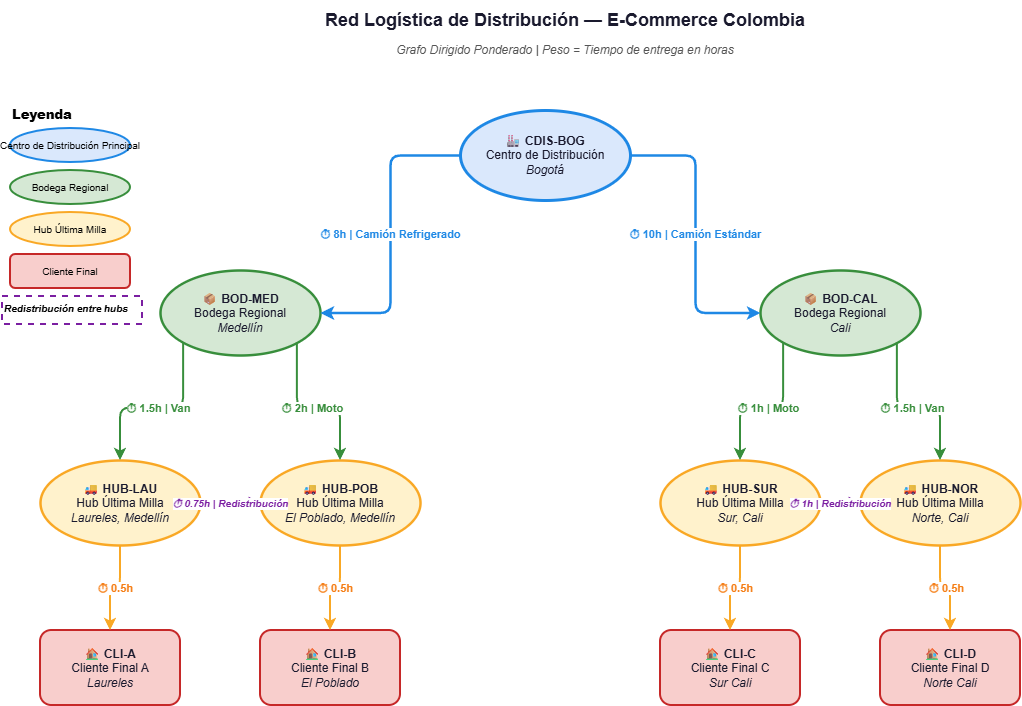

The diagram above was exported from draw.io. Its source (the exported page's mxGraphModel, read from the mxfile embedded in the PNG):
<mxGraphModel dx="1247" dy="745" grid="1" gridSize="10" guides="1" tooltips="1" connect="1" arrows="1" fold="1" page="1" pageScale="1" pageWidth="1169" pageHeight="827" math="0" shadow="0">
  <root>
    <mxCell id="0" />
    <mxCell id="1" parent="0" />
    <mxCell id="title" parent="1" style="text;html=1;strokeColor=none;fillColor=none;align=center;verticalAlign=middle;whiteSpace=wrap;rounded=0;fontSize=18;fontStyle=1;fontColor=#1a1a2e;" value="Red Logística de Distribución — E-Commerce Colombia" vertex="1">
      <mxGeometry height="40" width="810" x="180" y="30" as="geometry" />
    </mxCell>
    <mxCell id="subtitle" parent="1" style="text;html=1;strokeColor=none;fillColor=none;align=center;verticalAlign=middle;whiteSpace=wrap;rounded=0;fontSize=12;fontColor=#555555;fontStyle=2;" value="Grafo Dirigido Ponderado | Peso = Tiempo de entrega en horas" vertex="1">
      <mxGeometry height="24" width="810" x="180" y="68" as="geometry" />
    </mxCell>
    <mxCell id="n1" parent="1" style="ellipse;whiteSpace=wrap;html=1;fillColor=#dae8fc;strokeColor=#1e88e5;strokeWidth=3;fontSize=12;fontColor=#1a1a2e;align=center;verticalAlign=middle;" value="&lt;b&gt;🏭 CDIS-BOG&lt;/b&gt;&lt;br&gt;Centro de Distribución&lt;br&gt;&lt;i&gt;Bogotá&lt;/i&gt;" vertex="1">
      <mxGeometry height="90" width="170" x="480" y="140" as="geometry" />
    </mxCell>
    <mxCell id="n2" parent="1" style="ellipse;whiteSpace=wrap;html=1;fillColor=#d5e8d4;strokeColor=#388e3c;strokeWidth=2.5;fontSize=12;fontColor=#1a1a2e;align=center;" value="&lt;b&gt;📦 BOD-MED&lt;/b&gt;&lt;br&gt;Bodega Regional&lt;br&gt;&lt;i&gt;Medellín&lt;/i&gt;" vertex="1">
      <mxGeometry height="85" width="160" x="180" y="300" as="geometry" />
    </mxCell>
    <mxCell id="n3" parent="1" style="ellipse;whiteSpace=wrap;html=1;fillColor=#d5e8d4;strokeColor=#388e3c;strokeWidth=2.5;fontSize=12;fontColor=#1a1a2e;align=center;" value="&lt;b&gt;📦 BOD-CAL&lt;/b&gt;&lt;br&gt;Bodega Regional&lt;br&gt;&lt;i&gt;Cali&lt;/i&gt;" vertex="1">
      <mxGeometry height="85" width="160" x="780" y="300" as="geometry" />
    </mxCell>
    <mxCell id="n4" parent="1" style="ellipse;whiteSpace=wrap;html=1;fillColor=#fff2cc;strokeColor=#f9a825;strokeWidth=2.5;fontSize=12;fontColor=#1a1a2e;align=center;" value="&lt;b&gt;🚚 HUB-LAU&lt;/b&gt;&lt;br&gt;Hub Última Milla&lt;br&gt;&lt;i&gt;Laureles, Medellín&lt;/i&gt;" vertex="1">
      <mxGeometry height="85" width="160" x="60" y="490" as="geometry" />
    </mxCell>
    <mxCell id="n5" parent="1" style="ellipse;whiteSpace=wrap;html=1;fillColor=#fff2cc;strokeColor=#f9a825;strokeWidth=2.5;fontSize=12;fontColor=#1a1a2e;align=center;" value="&lt;b&gt;🚚 HUB-POB&lt;/b&gt;&lt;br&gt;Hub Última Milla&lt;br&gt;&lt;i&gt;El Poblado, Medellín&lt;/i&gt;" vertex="1">
      <mxGeometry height="85" width="160" x="280" y="490" as="geometry" />
    </mxCell>
    <mxCell id="n6" parent="1" style="ellipse;whiteSpace=wrap;html=1;fillColor=#fff2cc;strokeColor=#f9a825;strokeWidth=2.5;fontSize=12;fontColor=#1a1a2e;align=center;" value="&lt;b&gt;🚚 HUB-SUR&lt;/b&gt;&lt;br&gt;Hub Última Milla&lt;br&gt;&lt;i&gt;Sur, Cali&lt;/i&gt;" vertex="1">
      <mxGeometry height="85" width="160" x="680" y="490" as="geometry" />
    </mxCell>
    <mxCell id="n7" parent="1" style="ellipse;whiteSpace=wrap;html=1;fillColor=#fff2cc;strokeColor=#f9a825;strokeWidth=2.5;fontSize=12;fontColor=#1a1a2e;align=center;" value="&lt;b&gt;🚚 HUB-NOR&lt;/b&gt;&lt;br&gt;Hub Última Milla&lt;br&gt;&lt;i&gt;Norte, Cali&lt;/i&gt;" vertex="1">
      <mxGeometry height="85" width="160" x="880" y="490" as="geometry" />
    </mxCell>
    <mxCell id="n8" parent="1" style="rounded=1;whiteSpace=wrap;html=1;fillColor=#f8cecc;strokeColor=#c62828;strokeWidth=2;fontSize=12;fontColor=#1a1a2e;align=center;" value="&lt;b&gt;🏠 CLI-A&lt;/b&gt;&lt;br&gt;Cliente Final A&lt;br&gt;&lt;i&gt;Laureles&lt;/i&gt;" vertex="1">
      <mxGeometry height="75" width="140" x="60" y="660" as="geometry" />
    </mxCell>
    <mxCell id="n9" parent="1" style="rounded=1;whiteSpace=wrap;html=1;fillColor=#f8cecc;strokeColor=#c62828;strokeWidth=2;fontSize=12;fontColor=#1a1a2e;align=center;" value="&lt;b&gt;🏠 CLI-B&lt;/b&gt;&lt;br&gt;Cliente Final B&lt;br&gt;&lt;i&gt;El Poblado&lt;/i&gt;" vertex="1">
      <mxGeometry height="75" width="140" x="280" y="660" as="geometry" />
    </mxCell>
    <mxCell id="n10" parent="1" style="rounded=1;whiteSpace=wrap;html=1;fillColor=#f8cecc;strokeColor=#c62828;strokeWidth=2;fontSize=12;fontColor=#1a1a2e;align=center;" value="&lt;b&gt;🏠 CLI-C&lt;/b&gt;&lt;br&gt;Cliente Final C&lt;br&gt;&lt;i&gt;Sur Cali&lt;/i&gt;" vertex="1">
      <mxGeometry height="75" width="140" x="680" y="660" as="geometry" />
    </mxCell>
    <mxCell id="n11" parent="1" style="rounded=1;whiteSpace=wrap;html=1;fillColor=#f8cecc;strokeColor=#c62828;strokeWidth=2;fontSize=12;fontColor=#1a1a2e;align=center;" value="&lt;b&gt;🏠 CLI-D&lt;/b&gt;&lt;br&gt;Cliente Final D&lt;br&gt;&lt;i&gt;Norte Cali&lt;/i&gt;" vertex="1">
      <mxGeometry height="75" width="140" x="900" y="660" as="geometry" />
    </mxCell>
    <mxCell id="e1" edge="1" parent="1" source="n1" style="edgeStyle=orthogonalEdgeStyle;html=1;exitX=0;exitY=0.5;exitDx=0;exitDy=0;entryX=1;entryY=0.5;entryDx=0;entryDy=0;strokeColor=#1e88e5;strokeWidth=2.5;fontStyle=1;fontSize=11;fontColor=#1e88e5;fillColor=#dae8fc;" target="n2" value="⏱ 8h | Camión Refrigerado">
      <mxGeometry relative="1" as="geometry" />
    </mxCell>
    <mxCell id="e2" edge="1" parent="1" source="n1" style="edgeStyle=orthogonalEdgeStyle;html=1;exitX=1;exitY=0.5;exitDx=0;exitDy=0;entryX=0;entryY=0.5;entryDx=0;entryDy=0;strokeColor=#1e88e5;strokeWidth=2.5;fontStyle=1;fontSize=11;fontColor=#1e88e5;fillColor=#dae8fc;" target="n3" value="⏱ 10h | Camión Estándar">
      <mxGeometry relative="1" as="geometry" />
    </mxCell>
    <mxCell id="e3" edge="1" parent="1" source="n2" style="edgeStyle=orthogonalEdgeStyle;html=1;exitX=0;exitY=1;exitDx=0;exitDy=0;entryX=0.5;entryY=0;entryDx=0;entryDy=0;strokeColor=#388e3c;strokeWidth=2;fontStyle=1;fontSize=11;fontColor=#388e3c;" target="n4" value="⏱ 1.5h | Van">
      <mxGeometry relative="1" as="geometry" />
    </mxCell>
    <mxCell id="e4" edge="1" parent="1" source="n2" style="edgeStyle=orthogonalEdgeStyle;html=1;exitX=1;exitY=1;exitDx=0;exitDy=0;entryX=0.5;entryY=0;entryDx=0;entryDy=0;strokeColor=#388e3c;strokeWidth=2;fontStyle=1;fontSize=11;fontColor=#388e3c;" target="n5" value="⏱ 2h | Moto">
      <mxGeometry relative="1" as="geometry" />
    </mxCell>
    <mxCell id="e5" edge="1" parent="1" source="n3" style="edgeStyle=orthogonalEdgeStyle;html=1;exitX=0;exitY=1;exitDx=0;exitDy=0;entryX=0.5;entryY=0;entryDx=0;entryDy=0;strokeColor=#388e3c;strokeWidth=2;fontStyle=1;fontSize=11;fontColor=#388e3c;" target="n6" value="⏱ 1h | Moto">
      <mxGeometry relative="1" as="geometry" />
    </mxCell>
    <mxCell id="e6" edge="1" parent="1" source="n3" style="edgeStyle=orthogonalEdgeStyle;html=1;exitX=1;exitY=1;exitDx=0;exitDy=0;entryX=0.5;entryY=0;entryDx=0;entryDy=0;strokeColor=#388e3c;strokeWidth=2;fontStyle=1;fontSize=11;fontColor=#388e3c;" target="n7" value="⏱ 1.5h | Van">
      <mxGeometry relative="1" as="geometry" />
    </mxCell>
    <mxCell id="e7" edge="1" parent="1" source="n4" style="edgeStyle=orthogonalEdgeStyle;html=1;exitX=0.5;exitY=1;exitDx=0;exitDy=0;entryX=0.5;entryY=0;entryDx=0;entryDy=0;strokeColor=#f9a825;strokeWidth=2;fontStyle=1;fontSize=11;fontColor=#f57f17;" target="n8" value="⏱ 0.5h">
      <mxGeometry relative="1" as="geometry" />
    </mxCell>
    <mxCell id="e8" edge="1" parent="1" source="n5" style="edgeStyle=orthogonalEdgeStyle;html=1;exitX=0.5;exitY=1;exitDx=0;exitDy=0;entryX=0.5;entryY=0;entryDx=0;entryDy=0;strokeColor=#f9a825;strokeWidth=2;fontStyle=1;fontSize=11;fontColor=#f57f17;" target="n9" value="⏱ 0.5h">
      <mxGeometry relative="1" as="geometry" />
    </mxCell>
    <mxCell id="e9" edge="1" parent="1" source="n6" style="edgeStyle=orthogonalEdgeStyle;html=1;exitX=0.5;exitY=1;exitDx=0;exitDy=0;entryX=0.5;entryY=0;entryDx=0;entryDy=0;strokeColor=#f9a825;strokeWidth=2;fontStyle=1;fontSize=11;fontColor=#f57f17;" target="n10" value="⏱ 0.5h">
      <mxGeometry relative="1" as="geometry" />
    </mxCell>
    <mxCell id="e10" edge="1" parent="1" source="n7" style="edgeStyle=orthogonalEdgeStyle;html=1;exitX=0.5;exitY=1;exitDx=0;exitDy=0;entryX=0.5;entryY=0;entryDx=0;entryDy=0;strokeColor=#f9a825;strokeWidth=2;fontStyle=1;fontSize=11;fontColor=#f57f17;" target="n11" value="⏱ 0.5h">
      <mxGeometry relative="1" as="geometry" />
    </mxCell>
    <mxCell id="e11" edge="1" parent="1" source="n4" style="edgeStyle=orthogonalEdgeStyle;html=1;exitX=1;exitY=0.5;exitDx=0;exitDy=0;entryX=0;entryY=0.5;entryDx=0;entryDy=0;strokeColor=#7b1fa2;strokeWidth=1.8;dashed=1;fontStyle=3;fontSize=10;fontColor=#7b1fa2;" target="n5" value="⏱ 0.75h | Redistribución">
      <mxGeometry relative="1" as="geometry" />
    </mxCell>
    <mxCell id="e12" edge="1" parent="1" source="n6" style="edgeStyle=orthogonalEdgeStyle;html=1;exitX=1;exitY=0.5;exitDx=0;exitDy=0;entryX=0;entryY=0.5;entryDx=0;entryDy=0;strokeColor=#7b1fa2;strokeWidth=1.8;dashed=1;fontStyle=3;fontSize=10;fontColor=#7b1fa2;" target="n7" value="⏱ 1h | Redistribución">
      <mxGeometry relative="1" as="geometry" />
    </mxCell>
    <mxCell id="leg_title" parent="1" style="text;html=1;strokeColor=none;fillColor=none;align=left;fontSize=13;fontStyle=1;" value="&lt;b&gt;Leyenda&lt;/b&gt;" vertex="1">
      <mxGeometry height="24" width="120" x="30" y="130" as="geometry" />
    </mxCell>
    <mxCell id="leg1" parent="1" style="ellipse;fillColor=#dae8fc;strokeColor=#1e88e5;strokeWidth=2;fontSize=10;" value="Centro de Distribución Principal" vertex="1">
      <mxGeometry height="34" width="120" x="30" y="158" as="geometry" />
    </mxCell>
    <mxCell id="leg2" parent="1" style="ellipse;fillColor=#d5e8d4;strokeColor=#388e3c;strokeWidth=2;fontSize=10;" value="Bodega Regional" vertex="1">
      <mxGeometry height="34" width="120" x="30" y="200" as="geometry" />
    </mxCell>
    <mxCell id="leg3" parent="1" style="ellipse;fillColor=#fff2cc;strokeColor=#f9a825;strokeWidth=2;fontSize=10;" value="Hub Última Milla" vertex="1">
      <mxGeometry height="34" width="120" x="30" y="242" as="geometry" />
    </mxCell>
    <mxCell id="leg4" parent="1" style="rounded=1;fillColor=#f8cecc;strokeColor=#c62828;strokeWidth=2;fontSize=10;" value="Cliente Final" vertex="1">
      <mxGeometry height="34" width="120" x="30" y="284" as="geometry" />
    </mxCell>
    <mxCell id="leg5" parent="1" style="text;html=1;strokeColor=#7b1fa2;fillColor=none;align=left;fontSize=10;fontStyle=3;dashed=1;strokeWidth=2;" value="Redistribución entre hubs" vertex="1">
      <mxGeometry height="28" width="140" x="22" y="326" as="geometry" />
    </mxCell>
  </root>
</mxGraphModel>